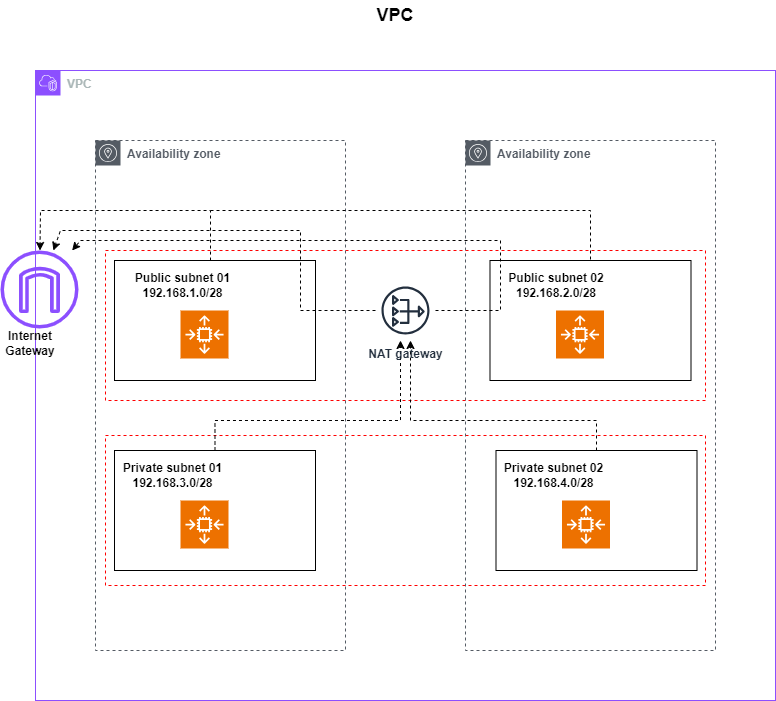

The diagram above was exported from draw.io. Its source (the exported page's mxGraphModel, read from the mxfile embedded in the PNG):
<mxGraphModel dx="1184" dy="632" grid="1" gridSize="10" guides="1" tooltips="1" connect="1" arrows="1" fold="1" page="1" pageScale="1" pageWidth="850" pageHeight="1100" math="0" shadow="0">
  <root>
    <mxCell id="0" />
    <mxCell id="1" parent="0" />
    <mxCell id="iCPPvk6nBSbCzp0Bhxr9-1" value="VPC" style="points=[[0,0],[0.25,0],[0.5,0],[0.75,0],[1,0],[1,0.25],[1,0.5],[1,0.75],[1,1],[0.75,1],[0.5,1],[0.25,1],[0,1],[0,0.75],[0,0.5],[0,0.25]];outlineConnect=0;gradientColor=none;html=1;whiteSpace=wrap;fontSize=12;fontStyle=1;container=1;pointerEvents=0;collapsible=0;recursiveResize=0;shape=mxgraph.aws4.group;grIcon=mxgraph.aws4.group_vpc2;strokeColor=#8C4FFF;fillColor=none;verticalAlign=top;align=left;spacingLeft=30;fontColor=#AAB7B8;dashed=0;" parent="1" vertex="1">
      <mxGeometry x="55" y="100" width="740" height="630" as="geometry" />
    </mxCell>
    <mxCell id="iCPPvk6nBSbCzp0Bhxr9-21" value="" style="rounded=0;whiteSpace=wrap;html=1;dashed=1;strokeColor=light-dark(#ff0000, #ededed);fillColor=none;fontStyle=1" parent="iCPPvk6nBSbCzp0Bhxr9-1" vertex="1">
      <mxGeometry x="70" y="180" width="600" height="150" as="geometry" />
    </mxCell>
    <mxCell id="iCPPvk6nBSbCzp0Bhxr9-22" value="" style="rounded=0;whiteSpace=wrap;html=1;dashed=1;strokeColor=light-dark(#ff0000, #ededed);fillColor=none;fontStyle=1" parent="iCPPvk6nBSbCzp0Bhxr9-1" vertex="1">
      <mxGeometry x="70" y="365" width="600" height="150" as="geometry" />
    </mxCell>
    <mxCell id="iCPPvk6nBSbCzp0Bhxr9-8" value="" style="rounded=0;whiteSpace=wrap;html=1;fontStyle=1" parent="iCPPvk6nBSbCzp0Bhxr9-1" vertex="1">
      <mxGeometry x="79" y="190" width="201" height="120" as="geometry" />
    </mxCell>
    <mxCell id="iCPPvk6nBSbCzp0Bhxr9-3" value="Availability zone" style="sketch=0;outlineConnect=0;gradientColor=none;html=1;whiteSpace=wrap;fontSize=12;fontStyle=1;shape=mxgraph.aws4.group;grIcon=mxgraph.aws4.group_availability_zone;strokeColor=#545B64;fillColor=none;verticalAlign=top;align=left;spacingLeft=30;fontColor=#545B64;dashed=1;" parent="iCPPvk6nBSbCzp0Bhxr9-1" vertex="1">
      <mxGeometry x="60" y="70" width="250" height="510" as="geometry" />
    </mxCell>
    <mxCell id="iCPPvk6nBSbCzp0Bhxr9-6" value="Availability zone" style="sketch=0;outlineConnect=0;gradientColor=none;html=1;whiteSpace=wrap;fontSize=12;fontStyle=1;shape=mxgraph.aws4.group;grIcon=mxgraph.aws4.group_availability_zone;strokeColor=#545B64;fillColor=none;verticalAlign=top;align=left;spacingLeft=30;fontColor=#545B64;dashed=1;" parent="iCPPvk6nBSbCzp0Bhxr9-1" vertex="1">
      <mxGeometry x="430" y="70" width="250" height="510" as="geometry" />
    </mxCell>
    <mxCell id="iCPPvk6nBSbCzp0Bhxr9-7" value="" style="sketch=0;points=[[0,0,0],[0.25,0,0],[0.5,0,0],[0.75,0,0],[1,0,0],[0,1,0],[0.25,1,0],[0.5,1,0],[0.75,1,0],[1,1,0],[0,0.25,0],[0,0.5,0],[0,0.75,0],[1,0.25,0],[1,0.5,0],[1,0.75,0]];outlineConnect=0;fontColor=#232F3E;fillColor=#ED7100;strokeColor=#ffffff;dashed=0;verticalLabelPosition=bottom;verticalAlign=top;align=center;html=1;fontSize=12;fontStyle=1;aspect=fixed;shape=mxgraph.aws4.resourceIcon;resIcon=mxgraph.aws4.auto_scaling2;" parent="iCPPvk6nBSbCzp0Bhxr9-1" vertex="1">
      <mxGeometry x="145" y="240" width="48" height="48" as="geometry" />
    </mxCell>
    <mxCell id="iCPPvk6nBSbCzp0Bhxr9-9" value="Public subnet 01&lt;div&gt;192.168.1.0/28&lt;/div&gt;" style="text;html=1;align=center;verticalAlign=middle;whiteSpace=wrap;rounded=0;fontStyle=1" parent="iCPPvk6nBSbCzp0Bhxr9-1" vertex="1">
      <mxGeometry x="85" y="200" width="125" height="30" as="geometry" />
    </mxCell>
    <mxCell id="iCPPvk6nBSbCzp0Bhxr9-10" value="" style="rounded=0;whiteSpace=wrap;html=1;fontStyle=1;" parent="iCPPvk6nBSbCzp0Bhxr9-1" vertex="1">
      <mxGeometry x="454.5" y="190" width="201" height="120" as="geometry" />
    </mxCell>
    <mxCell id="iCPPvk6nBSbCzp0Bhxr9-11" value="" style="sketch=0;points=[[0,0,0],[0.25,0,0],[0.5,0,0],[0.75,0,0],[1,0,0],[0,1,0],[0.25,1,0],[0.5,1,0],[0.75,1,0],[1,1,0],[0,0.25,0],[0,0.5,0],[0,0.75,0],[1,0.25,0],[1,0.5,0],[1,0.75,0]];outlineConnect=0;fontColor=#232F3E;fillColor=#ED7100;strokeColor=#ffffff;dashed=0;verticalLabelPosition=bottom;verticalAlign=top;align=center;html=1;fontSize=12;fontStyle=1;aspect=fixed;shape=mxgraph.aws4.resourceIcon;resIcon=mxgraph.aws4.auto_scaling2;" parent="iCPPvk6nBSbCzp0Bhxr9-1" vertex="1">
      <mxGeometry x="520.5" y="240" width="48" height="48" as="geometry" />
    </mxCell>
    <mxCell id="iCPPvk6nBSbCzp0Bhxr9-12" value="Public subnet 02&lt;div&gt;192.168.2.0/28&lt;/div&gt;" style="text;html=1;align=center;verticalAlign=middle;whiteSpace=wrap;rounded=0;fontStyle=1" parent="iCPPvk6nBSbCzp0Bhxr9-1" vertex="1">
      <mxGeometry x="460.5" y="200" width="119.5" height="30" as="geometry" />
    </mxCell>
    <mxCell id="NfKAqRED0siy7Q6e01CJ-1" value="" style="edgeStyle=orthogonalEdgeStyle;rounded=0;orthogonalLoop=1;jettySize=auto;html=1;exitX=0.5;exitY=0;exitDx=0;exitDy=0;dashed=1;" parent="iCPPvk6nBSbCzp0Bhxr9-1" source="iCPPvk6nBSbCzp0Bhxr9-13" target="iCPPvk6nBSbCzp0Bhxr9-23" edge="1">
      <mxGeometry relative="1" as="geometry">
        <Array as="points">
          <mxPoint x="180" y="350" />
          <mxPoint x="365" y="350" />
        </Array>
      </mxGeometry>
    </mxCell>
    <mxCell id="iCPPvk6nBSbCzp0Bhxr9-13" value="" style="rounded=0;whiteSpace=wrap;html=1;fontStyle=1" parent="iCPPvk6nBSbCzp0Bhxr9-1" vertex="1">
      <mxGeometry x="79" y="380" width="201" height="120" as="geometry" />
    </mxCell>
    <mxCell id="iCPPvk6nBSbCzp0Bhxr9-14" value="" style="sketch=0;points=[[0,0,0],[0.25,0,0],[0.5,0,0],[0.75,0,0],[1,0,0],[0,1,0],[0.25,1,0],[0.5,1,0],[0.75,1,0],[1,1,0],[0,0.25,0],[0,0.5,0],[0,0.75,0],[1,0.25,0],[1,0.5,0],[1,0.75,0]];outlineConnect=0;fontColor=#232F3E;fillColor=#ED7100;strokeColor=#ffffff;dashed=0;verticalLabelPosition=bottom;verticalAlign=top;align=center;html=1;fontSize=12;fontStyle=1;aspect=fixed;shape=mxgraph.aws4.resourceIcon;resIcon=mxgraph.aws4.auto_scaling2;" parent="iCPPvk6nBSbCzp0Bhxr9-1" vertex="1">
      <mxGeometry x="145" y="430" width="48" height="48" as="geometry" />
    </mxCell>
    <mxCell id="iCPPvk6nBSbCzp0Bhxr9-15" value="Private subnet 01&lt;div&gt;192.168.3.0/28&lt;/div&gt;" style="text;html=1;align=center;verticalAlign=middle;whiteSpace=wrap;rounded=0;fontStyle=1" parent="iCPPvk6nBSbCzp0Bhxr9-1" vertex="1">
      <mxGeometry x="85" y="390" width="105" height="30" as="geometry" />
    </mxCell>
    <mxCell id="NfKAqRED0siy7Q6e01CJ-2" value="" style="edgeStyle=orthogonalEdgeStyle;rounded=0;orthogonalLoop=1;jettySize=auto;html=1;exitX=0.5;exitY=0;exitDx=0;exitDy=0;dashed=1;" parent="iCPPvk6nBSbCzp0Bhxr9-1" source="iCPPvk6nBSbCzp0Bhxr9-16" target="iCPPvk6nBSbCzp0Bhxr9-23" edge="1">
      <mxGeometry relative="1" as="geometry">
        <Array as="points">
          <mxPoint x="561" y="350" />
          <mxPoint x="375" y="350" />
        </Array>
      </mxGeometry>
    </mxCell>
    <mxCell id="iCPPvk6nBSbCzp0Bhxr9-16" value="" style="rounded=0;whiteSpace=wrap;html=1;fontStyle=1" parent="iCPPvk6nBSbCzp0Bhxr9-1" vertex="1">
      <mxGeometry x="460.5" y="380" width="201" height="120" as="geometry" />
    </mxCell>
    <mxCell id="iCPPvk6nBSbCzp0Bhxr9-17" value="" style="sketch=0;points=[[0,0,0],[0.25,0,0],[0.5,0,0],[0.75,0,0],[1,0,0],[0,1,0],[0.25,1,0],[0.5,1,0],[0.75,1,0],[1,1,0],[0,0.25,0],[0,0.5,0],[0,0.75,0],[1,0.25,0],[1,0.5,0],[1,0.75,0]];outlineConnect=0;fontColor=#232F3E;fillColor=#ED7100;strokeColor=#ffffff;dashed=0;verticalLabelPosition=bottom;verticalAlign=top;align=center;html=1;fontSize=12;fontStyle=1;aspect=fixed;shape=mxgraph.aws4.resourceIcon;resIcon=mxgraph.aws4.auto_scaling2;" parent="iCPPvk6nBSbCzp0Bhxr9-1" vertex="1">
      <mxGeometry x="526.5" y="430" width="48" height="48" as="geometry" />
    </mxCell>
    <mxCell id="iCPPvk6nBSbCzp0Bhxr9-18" value="Private subnet 02&lt;div&gt;192.168.4.0/28&lt;/div&gt;" style="text;html=1;align=center;verticalAlign=middle;whiteSpace=wrap;rounded=0;fontStyle=1" parent="iCPPvk6nBSbCzp0Bhxr9-1" vertex="1">
      <mxGeometry x="466.5" y="390" width="103.5" height="30" as="geometry" />
    </mxCell>
    <mxCell id="iCPPvk6nBSbCzp0Bhxr9-23" value="NAT gateway" style="sketch=0;outlineConnect=0;fontColor=#232F3E;gradientColor=none;strokeColor=#232F3E;fillColor=#ffffff;dashed=0;verticalLabelPosition=bottom;verticalAlign=top;align=center;html=1;fontSize=12;fontStyle=1;aspect=fixed;shape=mxgraph.aws4.resourceIcon;resIcon=mxgraph.aws4.nat_gateway;" parent="iCPPvk6nBSbCzp0Bhxr9-1" vertex="1">
      <mxGeometry x="340" y="210" width="60" height="60" as="geometry" />
    </mxCell>
    <mxCell id="iCPPvk6nBSbCzp0Bhxr9-19" value="" style="sketch=0;outlineConnect=0;fontColor=#232F3E;gradientColor=none;fillColor=#8C4FFF;strokeColor=none;dashed=0;verticalLabelPosition=bottom;verticalAlign=top;align=center;html=1;fontSize=12;fontStyle=1;aspect=fixed;pointerEvents=1;shape=mxgraph.aws4.internet_gateway;" parent="1" vertex="1">
      <mxGeometry x="20" y="280" width="78" height="78" as="geometry" />
    </mxCell>
    <mxCell id="iCPPvk6nBSbCzp0Bhxr9-20" value="Internet Gateway" style="text;html=1;align=center;verticalAlign=middle;whiteSpace=wrap;rounded=0;fontStyle=1" parent="1" vertex="1">
      <mxGeometry x="20" y="358" width="60" height="30" as="geometry" />
    </mxCell>
    <mxCell id="iCPPvk6nBSbCzp0Bhxr9-25" value="" style="endArrow=classic;html=1;rounded=0;exitX=0.175;exitY=0.067;exitDx=0;exitDy=0;exitPerimeter=0;fontStyle=1;dashed=1;" parent="1" source="iCPPvk6nBSbCzp0Bhxr9-21" target="iCPPvk6nBSbCzp0Bhxr9-19" edge="1">
      <mxGeometry width="50" height="50" relative="1" as="geometry">
        <mxPoint x="370" y="400" as="sourcePoint" />
        <mxPoint x="420" y="350" as="targetPoint" />
        <Array as="points">
          <mxPoint x="230" y="240" />
          <mxPoint x="60" y="240" />
        </Array>
      </mxGeometry>
    </mxCell>
    <mxCell id="iCPPvk6nBSbCzp0Bhxr9-28" value="" style="endArrow=none;html=1;rounded=0;entryX=0.5;entryY=0;entryDx=0;entryDy=0;fontStyle=1;dashed=1;" parent="1" target="iCPPvk6nBSbCzp0Bhxr9-10" edge="1">
      <mxGeometry width="50" height="50" relative="1" as="geometry">
        <mxPoint x="230" y="240" as="sourcePoint" />
        <mxPoint x="420" y="270" as="targetPoint" />
        <Array as="points">
          <mxPoint x="610" y="240" />
        </Array>
      </mxGeometry>
    </mxCell>
    <mxCell id="iCPPvk6nBSbCzp0Bhxr9-32" value="VPC" style="text;html=1;align=center;verticalAlign=middle;whiteSpace=wrap;rounded=0;fontSize=18;fontStyle=1" parent="1" vertex="1">
      <mxGeometry x="280" y="30" width="270" height="30" as="geometry" />
    </mxCell>
    <mxCell id="NfKAqRED0siy7Q6e01CJ-5" value="" style="endArrow=classic;html=1;rounded=0;dashed=1;" parent="1" source="iCPPvk6nBSbCzp0Bhxr9-23" target="iCPPvk6nBSbCzp0Bhxr9-19" edge="1">
      <mxGeometry width="50" height="50" relative="1" as="geometry">
        <mxPoint x="410" y="400" as="sourcePoint" />
        <mxPoint x="460" y="350" as="targetPoint" />
        <Array as="points">
          <mxPoint x="320" y="340" />
          <mxPoint x="320" y="260" />
          <mxPoint x="80" y="260" />
        </Array>
      </mxGeometry>
    </mxCell>
    <mxCell id="LrKD4v6OboyRYpz5xCcI-1" value="" style="endArrow=classic;html=1;rounded=0;dashed=1;" edge="1" parent="1" source="iCPPvk6nBSbCzp0Bhxr9-23" target="iCPPvk6nBSbCzp0Bhxr9-19">
      <mxGeometry width="50" height="50" relative="1" as="geometry">
        <mxPoint x="400" y="370" as="sourcePoint" />
        <mxPoint x="450" y="320" as="targetPoint" />
        <Array as="points">
          <mxPoint x="520" y="340" />
          <mxPoint x="520" y="270" />
          <mxPoint x="100" y="270" />
        </Array>
      </mxGeometry>
    </mxCell>
  </root>
</mxGraphModel>